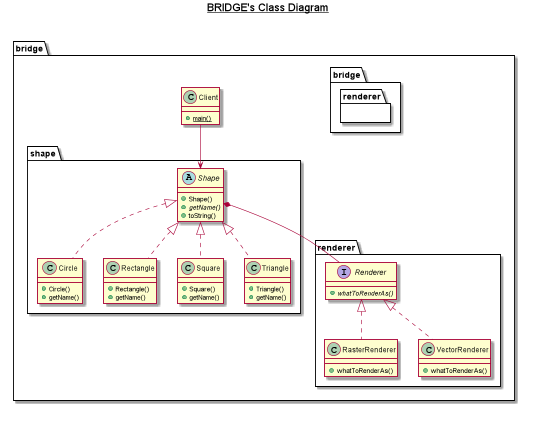

The diagram above was rendered by PlantUML. Its source (embedded in the PNG):
@startuml

title __BRIDGE's Class Diagram__\n

    namespace bridge {
        class bridge.Client {
            {static} + main()
        }
    }

    namespace bridge.shape {
      class bridge.shape.Circle {
          + Circle()
          + getName()
      }
    }


    namespace bridge {
      namespace shape {
        class bridge.shape.Rectangle {
            + Rectangle()
            + getName()
        }
      }
    }
    namespace bridge {
        namespace shape {
          abstract class bridge.shape.Shape {
              + Shape()
              {abstract} + getName()
              + toString()
          }
        }
      }


      namespace bridge {
        namespace shape {
          class bridge.shape.Square {
              + Square()
              + getName()
          }
        }
      }


      namespace bridge {
        namespace shape {
          class bridge.shape.Triangle {
              + Triangle()
              + getName()
          }
        }
      }
      
  namespace bridge.renderer {
    class bridge.renderer.RasterRenderer {
        + whatToRenderAs()
    }
  }


  namespace bridge {
    namespace renderer {
      interface bridge.renderer.Renderer {
          {abstract} + whatToRenderAs()
      }
    }
  }


  namespace bridge {
    namespace renderer {
      class bridge.renderer.VectorRenderer {
          + whatToRenderAs()
      }
    }
  }

    bridge.renderer.RasterRenderer .up.|> bridge.renderer.Renderer
    bridge.renderer.VectorRenderer .up.|> bridge.renderer.Renderer

    bridge.shape.Square .up.|> bridge.shape.Shape
    bridge.shape.Triangle .up.|> bridge.shape.Shape
    bridge.shape.Rectangle .up.|> bridge.shape.Shape
    bridge.shape.Circle .up.|> bridge.shape.Shape

    bridge.shape.Shape *-- bridge.renderer.Renderer

    bridge.Client -down-> bridge.shape.Shape


right footer

endfooter

@enduml